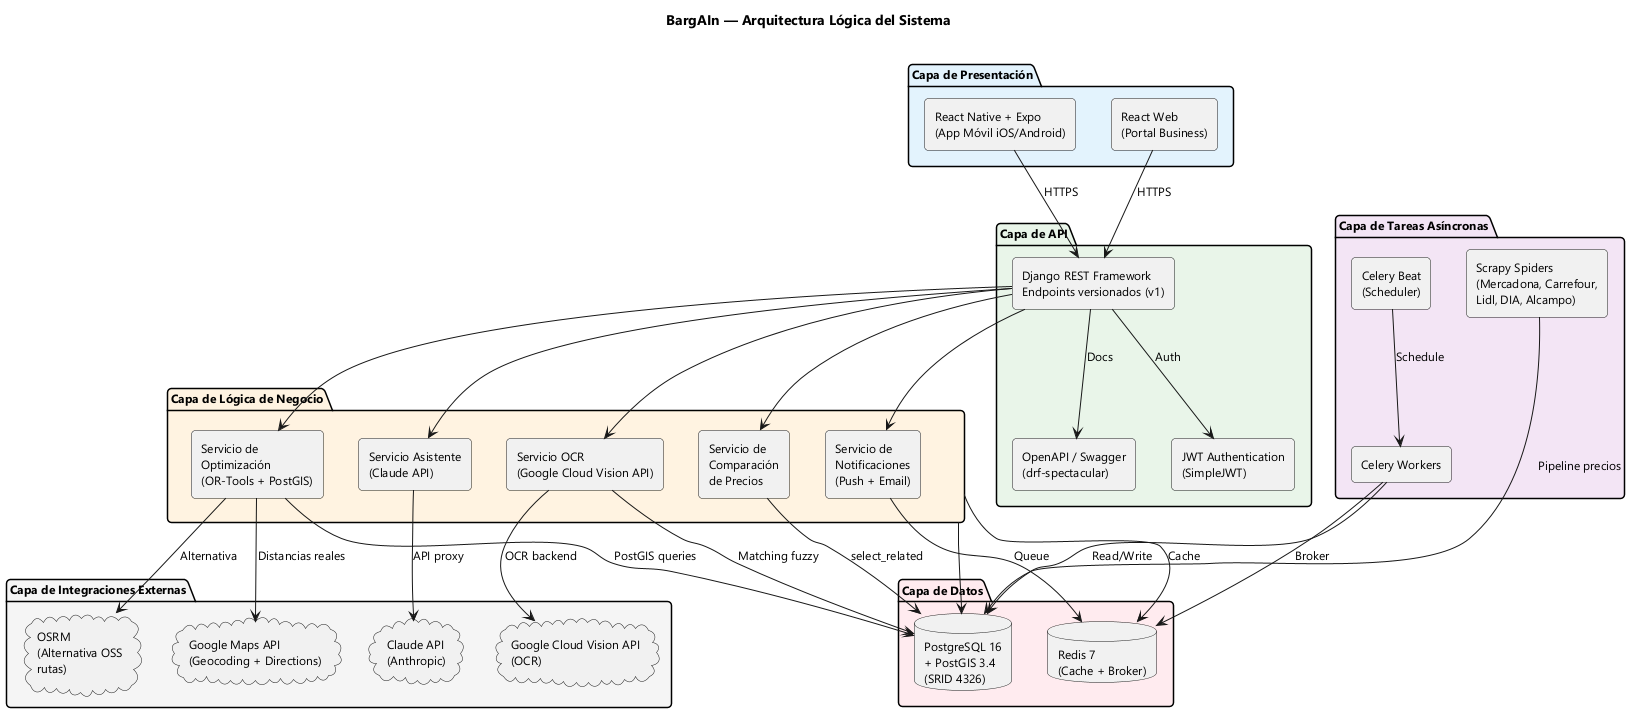

The diagram above was rendered by PlantUML. Its source (embedded in the PNG):
@startuml arquitectura-capas
!define RECTANGLE class
skinparam backgroundColor #FEFEFE
skinparam componentStyle rectangle
skinparam defaultFontName "Segoe UI"
skinparam defaultFontSize 12
skinparam shadowing false
skinparam roundCorner 8

title **BargAIn — Arquitectura Lógica del Sistema**\n

package "Capa de Presentación" as presentacion #E3F2FD {
    [React Native + Expo\n(App Móvil iOS/Android)] as mobile
    [React Web\n(Portal Business)] as web
}

package "Capa de API" as api #E8F5E9 {
    [Django REST Framework\nEndpoints versionados (v1)] as drf
    [JWT Authentication\n(SimpleJWT)] as jwt
    [OpenAPI / Swagger\n(drf-spectacular)] as swagger
}

package "Capa de Lógica de Negocio" as negocio #FFF3E0 {
    [Servicio de\nOptimización\n(OR-Tools + PostGIS)] as optimizer
    [Servicio de\nComparación\nde Precios] as prices_svc
    [Servicio OCR\n(Google Cloud Vision API)] as ocr
    [Servicio Asistente\n(Claude API)] as llm
    [Servicio de\nNotificaciones\n(Push + Email)] as notif
}

package "Capa de Tareas Asíncronas" as async #F3E5F5 {
    [Celery Workers] as workers
    [Celery Beat\n(Scheduler)] as beat
    [Scrapy Spiders\n(Mercadona, Carrefour,\nLidl, DIA, Alcampo)] as spiders
}

package "Capa de Datos" as datos #FFEBEE {
    database "PostgreSQL 16\n+ PostGIS 3.4\n(SRID 4326)" as db
    database "Redis 7\n(Cache + Broker)" as redis
}

package "Capa de Integraciones Externas" as externas #F5F5F5 {
    cloud "Google Maps API\n(Geocoding + Directions)" as gmaps
    cloud "Google Cloud Vision API\n(OCR)" as gvision
    cloud "OSRM\n(Alternativa OSS\nrutas)" as osrm
    cloud "Claude API\n(Anthropic)" as claude
}

' Relaciones
mobile --> drf : HTTPS
web --> drf : HTTPS

drf --> jwt : Auth
drf --> swagger : Docs

drf --> optimizer
drf --> prices_svc
drf --> ocr
drf --> llm
drf --> notif

optimizer --> db : PostGIS queries
optimizer --> gmaps : Distancias reales
optimizer --> osrm : Alternativa
prices_svc --> db : select_related
ocr --> gvision : OCR backend
ocr --> db : Matching fuzzy
llm --> claude : API proxy
notif --> redis : Queue

workers --> db : Read/Write
workers --> redis : Broker
beat --> workers : Schedule
spiders --> db : Pipeline precios

negocio --> db
negocio --> redis : Cache

@enduml